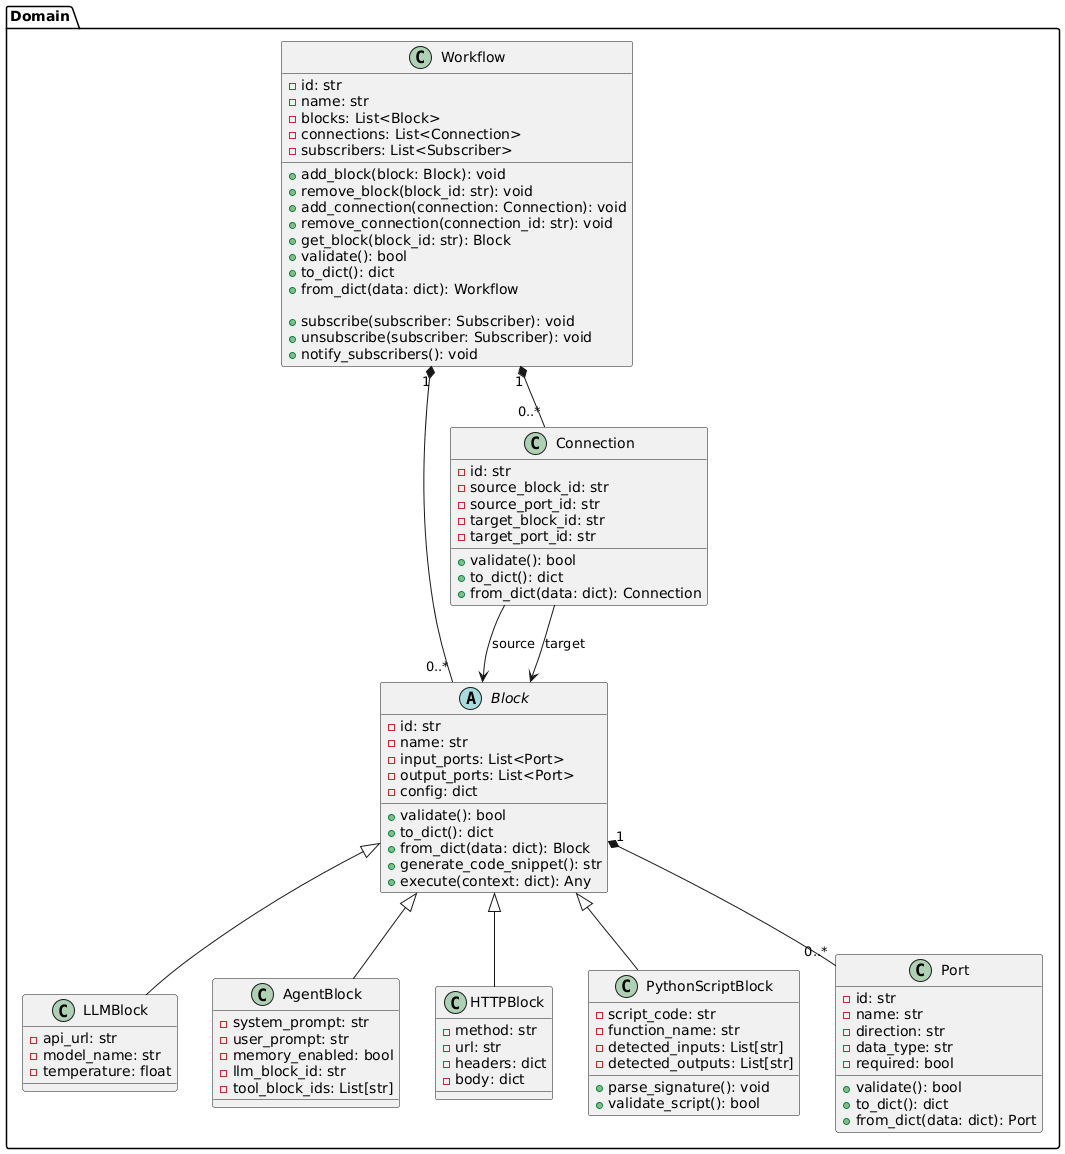

The diagram above was rendered by PlantUML. Its source (embedded in the PNG):
@startuml
package "Domain" {

  class Workflow {
    - id: str
    - name: str
    - blocks: List<Block>
    - connections: List<Connection>
    - subscribers: List<Subscriber>

    + add_block(block: Block): void
    + remove_block(block_id: str): void
    + add_connection(connection: Connection): void
    + remove_connection(connection_id: str): void
    + get_block(block_id: str): Block
    + validate(): bool
    + to_dict(): dict
    + from_dict(data: dict): Workflow

    + subscribe(subscriber: Subscriber): void
    + unsubscribe(subscriber: Subscriber): void
    + notify_subscribers(): void
  }

  abstract class Block {
    - id: str
    - name: str
    - input_ports: List<Port>
    - output_ports: List<Port>
    - config: dict

    + validate(): bool
    + to_dict(): dict
    + from_dict(data: dict): Block
    + generate_code_snippet(): str
    + execute(context: dict): Any
  }

  class LLMBlock {
    - api_url: str
    - model_name: str
    - temperature: float
  }

  class AgentBlock {
    - system_prompt: str
    - user_prompt: str
    - memory_enabled: bool
    - llm_block_id: str
    - tool_block_ids: List[str]
  }

  class HTTPBlock {
    - method: str
    - url: str
    - headers: dict
    - body: dict
  }

  class PythonScriptBlock {
    - script_code: str
    - function_name: str
    - detected_inputs: List[str]
    - detected_outputs: List[str]

    + parse_signature(): void
    + validate_script(): bool
  }

  class Port {
    - id: str
    - name: str
    - direction: str
    - data_type: str
    - required: bool

    + validate(): bool
    + to_dict(): dict
    + from_dict(data: dict): Port
  }

  class Connection {
    - id: str
    - source_block_id: str
    - source_port_id: str
    - target_block_id: str
    - target_port_id: str

    + validate(): bool
    + to_dict(): dict
    + from_dict(data: dict): Connection
  }
}


Block <|-- LLMBlock
Block <|-- AgentBlock
Block <|-- HTTPBlock
Block <|-- PythonScriptBlock

Workflow "1" *-- "0..*" Block
Workflow "1" *-- "0..*" Connection
Block "1" *-- "0..*" Port

Connection --> Block : source
Connection --> Block : target
@enduml